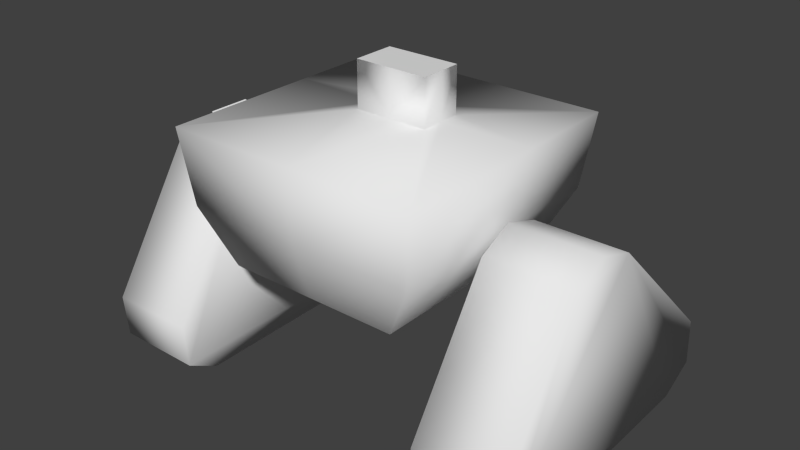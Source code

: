 # Source: Robot_Bunny_Legs.blend  (saved by Blender 2.78.0; exported with 4.5.12 LTS)
import bpy
from mathutils import Matrix  # noqa: F401  (used for matrix-valued properties, if any)

bpy.ops.wm.read_factory_settings(use_empty=True)
scene = bpy.context.scene
scene.name = 'Scene'

# ---- collections
col_collection_1 = bpy.data.collections.new('Collection 1'); scene.collection.children.link(col_collection_1)

# ---- world
world_world = bpy.data.worlds.new('World'); scene.world = world_world
world_world.color = (0.05088, 0.05088, 0.05088)
world_world.use_sun_shadow = False
world_world.sun_shadow_jitter_overblur = 0.0
world_world.cycles.sampling_method = 'NONE'
world_world.cycles.sample_map_resolution = 256

# ---- meshes
me_sphere_000 = bpy.data.meshes.new('Sphere.000')
me_sphere_000.from_pydata([(0.04951, 0.4037, 0.02881), (0.04951, 0.4037, -0.02881), (0.04951, 0.3426, 0.02881), (0.04951, 0.3426, -0.02881), (0.17, 0.3426, 0.1998), (0.17, 0.3426, -0.1421), (0.1557, 0.2452, 0.1914), (0.1557, 0.2452, -0.1338), (0.117, 0.1705, 0.1689), (0.117, 0.1705, -0.1113), (0.01901, 0.1292, 0.1119), (0.01901, 0.1292, -0.05428), (0.04951, 0.4037, -0.001835), (0.04951, 0.3426, -0.001835), (0.17, 0.3426, -0.006302), (0.1557, 0.2452, -0.005772), (0.117, 0.1705, -0.004338), (0.01901, 0.1292, -0.0007046), (0.1804, 0.2616, -0.000395), (0.1804, 0.2561, 0.09581), (0.1804, 0.2777, 0.04951), (0.298, 0.2561, 0.09581), (0.298, 0.2616, -0.0003951), (0.298, 0.2777, 0.04951), (0.1804, 0.00282, -0.1397), (0.1804, 0.08974, -0.1833), (0.1804, 0.029, -0.1874), (0.298, 0.08974, -0.1833), (0.298, 0.00282, -0.1397), (0.298, 0.029, -0.1874), (0.1804, 0.07727, 0.2111), (0.1804, -0.002263, 0.1636), (0.1804, 0.02039, 0.2063), (0.298, -0.002263, 0.1636), (0.298, 0.07727, 0.2111), (0.298, 0.02039, 0.2063), (0.1249, 0.2088, -0.01341), (0.1891, 0.2088, -0.01341), (0.1249, 0.1993, -0.009486), (0.1891, 0.1993, -0.009486), (0.1249, 0.1954, 2.052e-08), (0.1891, 0.1954, 1.605e-08), (0.1249, 0.1993, 0.009486), (0.1891, 0.1993, 0.009486), (0.1249, 0.2088, 0.01341), (0.1891, 0.2088, 0.01341), (0.1249, 0.2183, 0.009486), (0.1891, 0.2183, 0.009486), (0.1249, 0.2222, 2.158e-08), (0.1891, 0.2222, 1.823e-08), (0.1249, 0.2183, -0.009486), (0.1891, 0.2183, -0.009486), (-0.04951, 0.4037, 0.02881), (-0.04951, 0.4037, -0.02881), (-0.04951, 0.3426, 0.02881), (-0.04951, 0.3426, -0.02881), (-0.17, 0.3426, 0.1998), (-0.17, 0.3426, -0.1421), (-0.1557, 0.2452, 0.1914), (-0.1557, 0.2452, -0.1338), (-0.117, 0.1705, 0.1689), (-0.117, 0.1705, -0.1113), (-0.01901, 0.1292, 0.1119), (-0.01901, 0.1292, -0.05428), (-0.04951, 0.4037, -0.001835), (-0.04951, 0.3426, -0.001835), (-0.17, 0.3426, -0.006302), (-0.1557, 0.2452, -0.005772), (-0.117, 0.1705, -0.004338), (-0.01901, 0.1292, -0.0007046), (-0.1804, 0.2616, -0.000395), (-0.1804, 0.2561, 0.09581), (-0.1804, 0.2777, 0.04951), (-0.298, 0.2561, 0.09581), (-0.298, 0.2616, -0.0003951), (-0.298, 0.2777, 0.04951), (-0.1804, 0.00282, -0.1397), (-0.1804, 0.08974, -0.1833), (-0.1804, 0.029, -0.1874), (-0.298, 0.08974, -0.1833), (-0.298, 0.00282, -0.1397), (-0.298, 0.029, -0.1874), (-0.1804, 0.07727, 0.2111), (-0.1804, -0.002263, 0.1636), (-0.1804, 0.02039, 0.2063), (-0.298, -0.002263, 0.1636), (-0.298, 0.07727, 0.2111), (-0.298, 0.02039, 0.2063), (-0.2613, 0.2834, 0.06758), (-0.2613, 0.2834, -0.008517), (-0.2735, 0.2926, 0.05814), (-0.2735, 0.2926, 0.0009238), (-0.1249, 0.2088, -0.01341), (-0.1891, 0.2088, -0.01341), (-0.1249, 0.1993, -0.009486), (-0.1891, 0.1993, -0.009486), (-0.1249, 0.1954, 2.052e-08), (-0.1891, 0.1954, 1.605e-08), (-0.1249, 0.1993, 0.009486), (-0.1891, 0.1993, 0.009486), (-0.1249, 0.2088, 0.01341), (-0.1891, 0.2088, 0.01341), (-0.1249, 0.2183, 0.009486), (-0.1891, 0.2183, 0.009486), (-0.1249, 0.2222, 2.158e-08), (-0.1891, 0.2222, 1.823e-08), (-0.1249, 0.2183, -0.009486), (-0.1891, 0.2183, -0.009486), (0.0, 0.4037, -0.02881), (0.0, 0.3426, -0.02881), (0.0, 0.3426, 0.02881), (0.0, 0.3426, -0.1421), (0.0, 0.3426, 0.1998), (0.0, 0.2452, -0.1338), (0.0, 0.2452, 0.1914), (0.0, 0.1705, -0.1113), (0.0, 0.1705, 0.1689), (0.0, 0.1292, -0.05428), (0.0, 0.1292, 0.1119), (0.0, 0.1292, -0.0007046), (0.0, 0.4037, 0.02881)], [], [(108, 1, 3, 109), (109, 3, 5, 111), (111, 5, 7, 113), (13, 2, 4, 14), (113, 7, 9, 115), (14, 4, 6, 15), (115, 9, 11, 117), (15, 6, 8, 16), (119, 117, 11, 17), (16, 8, 10, 17), (9, 16, 17, 11), (118, 119, 17, 10), (7, 15, 16, 9), (5, 14, 15, 7), (3, 13, 14, 5), (1, 12, 13, 3), (24, 31, 32, 30, 19, 20, 18, 25, 26), (18, 22, 27, 25), (18, 20, 23, 22), (20, 19, 21, 23), (27, 22, 23, 21, 34, 35, 33, 28, 29), (27, 29, 26, 25), (29, 28, 24, 26), (30, 34, 21, 19), (30, 32, 35, 34), (32, 31, 33, 35), (24, 28, 33, 31), (12, 0, 2, 13), (36, 37, 39, 38), (38, 39, 41, 40), (40, 41, 43, 42), (42, 43, 45, 44), (44, 45, 47, 46), (46, 47, 49, 48), (39, 37, 51, 49, 47, 45, 43, 41), (48, 49, 51, 50), (50, 51, 37, 36), (36, 38, 40, 42, 44, 46, 48, 50), (0, 120, 110, 2), (8, 116, 118, 10), (6, 114, 116, 8), (4, 112, 114, 6), (2, 110, 112, 4), (108, 109, 55, 53), (109, 111, 57, 55), (111, 113, 59, 57), (65, 66, 56, 54), (113, 115, 61, 59), (66, 67, 58, 56), (115, 117, 63, 61), (67, 68, 60, 58), (119, 69, 63, 117), (68, 69, 62, 60), (61, 63, 69, 68), (118, 62, 69, 119), (59, 61, 68, 67), (57, 59, 67, 66), (55, 57, 66, 65), (53, 55, 65, 64), (76, 78, 77, 70, 72, 71, 82, 84, 83), (70, 77, 79, 74), (70, 74, 75, 72), (72, 75, 73, 71), (79, 81, 80, 85, 87, 86, 73, 75, 74), (79, 77, 78, 81), (81, 78, 76, 80), (82, 71, 73, 86), (82, 86, 87, 84), (84, 87, 85, 83), (76, 83, 85, 80), (64, 65, 54, 52), (88, 90, 91, 89), (92, 94, 95, 93), (94, 96, 97, 95), (96, 98, 99, 97), (98, 100, 101, 99), (100, 102, 103, 101), (102, 104, 105, 103), (95, 97, 99, 101, 103, 105, 107, 93), (104, 106, 107, 105), (106, 92, 93, 107), (92, 106, 104, 102, 100, 98, 96, 94), (52, 54, 110, 120), (60, 62, 118, 116), (58, 60, 116, 114), (56, 58, 114, 112), (54, 56, 112, 110), (53, 1, 0, 52)])
me_sphere_000.polygons.foreach_set('use_smooth', [1, 1, 1, 1, 1, 1, 1, 1, 1, 1, 1, 1, 1, 1, 1, 1, 1, 1, 1, 1, 1, 1, 1, 1, 1, 1, 1, 1, 1, 1, 1, 1, 1, 1, 1, 1, 1, 1, 1, 1, 1, 1, 1, 1, 1, 1, 1, 1, 1, 1, 1, 1, 1, 1, 1, 1, 1, 1, 1, 1, 1, 1, 1, 1, 1, 1, 1, 1, 1, 1, 1, 1, 1, 1, 1, 1, 1, 1, 1, 1, 1, 1, 1, 1, 1, 1, 1, 0])
_uv = me_sphere_000.uv_layers.new(name='UVMap')
_uv.uv.foreach_set('vector', [0.4763, 0.7372, 0.4586, 0.7372, 0.4586, 0.7153, 0.4763, 0.7153, 0.4763, 0.7153, 0.4586, 0.7153, 0.4155, 0.6748, 0.4763, 0.6748, 0.4763, 0.6748, 0.4155, 0.6748, 0.4207, 0.6399, 0.4763, 0.6399, 0.5046, 0.1302, 0.4975, 0.1208, 0.5363, 0.03424, 0.5438, 0.1171, 0.4763, 0.6399, 0.4207, 0.6399, 0.4345, 0.612, 0.4763, 0.612, 0.5438, 0.1171, 0.5363, 0.03424, 0.5824, 0.03424, 0.5803, 0.1133, 0.4763, 0.612, 0.4345, 0.612, 0.4695, 0.5869, 0.4763, 0.5869, 0.5803, 0.1133, 0.5824, 0.03424, 0.6214, 0.0472, 0.6092, 0.115, 0.6458, 0.1304, 0.6364, 0.1435, 0.6322, 0.1404, 0.6406, 0.1269, 0.6092, 0.115, 0.6214, 0.0472, 0.6646, 0.08948, 0.6406, 0.1269, 0.6042, 0.1435, 0.6092, 0.115, 0.6406, 0.1269, 0.6322, 0.1404, 0.6712, 0.09406, 0.6458, 0.1304, 0.6406, 0.1269, 0.6646, 0.08948, 0.5839, 0.1533, 0.5803, 0.1133, 0.6092, 0.115, 0.6042, 0.1435, 0.5564, 0.1692, 0.5438, 0.1171, 0.5803, 0.1133, 0.5839, 0.1533, 0.5095, 0.1369, 0.5046, 0.1302, 0.5438, 0.1171, 0.5564, 0.1692, 0.4994, 0.1498, 0.4922, 0.1462, 0.5046, 0.1302, 0.5095, 0.1369, 0.1202, 0.9379, 0.03007, 0.9981, 0.01286, 0.9996, 0.0004073, 0.9834, 0.0004073, 0.9074, 0.01014, 0.892, 0.02823, 0.8871, 0.1164, 0.9033, 0.1294, 0.9208, 0.3716, 0.8015, 0.3716, 0.8435, 0.282, 0.8435, 0.282, 0.8015, 0.3716, 0.8015, 0.3904, 0.8015, 0.3904, 0.8435, 0.3716, 0.8435, 0.0004073, 0.8015, 0.01865, 0.8015, 0.01865, 0.8435, 0.0004073, 0.8435, 0.7813, 0.8946, 0.6916, 0.8946, 0.6747, 0.8865, 0.6679, 0.8696, 0.6816, 0.7948, 0.6968, 0.7812, 0.7134, 0.7857, 0.7912, 0.8613, 0.7972, 0.8798, 0.282, 0.8435, 0.2602, 0.8435, 0.2602, 0.8015, 0.282, 0.8015, 0.2602, 0.8435, 0.2407, 0.8435, 0.2407, 0.8015, 0.2602, 0.8015, 0.09469, 0.8015, 0.09469, 0.8435, 0.01865, 0.8435, 0.01865, 0.8015, 0.09469, 0.8015, 0.1151, 0.8015, 0.1151, 0.8435, 0.09469, 0.8435, 0.1151, 0.8015, 0.1324, 0.8015, 0.1324, 0.8435, 0.1151, 0.8435, 0.2407, 0.8015, 0.2407, 0.8435, 0.1324, 0.8435, 0.1324, 0.8015, 0.4922, 0.1462, 0.4818, 0.141, 0.4975, 0.1208, 0.5046, 0.1302, 0.4305, 0.3805, 0.4535, 0.3805, 0.4535, 0.3841, 0.4305, 0.3841, 0.4305, 0.3841, 0.4535, 0.3841, 0.4535, 0.3878, 0.4305, 0.3878, 0.4305, 0.3878, 0.4535, 0.3878, 0.4535, 0.3915, 0.4305, 0.3915, 0.4305, 0.3915, 0.4535, 0.3915, 0.4535, 0.3951, 0.4305, 0.3951, 0.4305, 0.3658, 0.4535, 0.3658, 0.4535, 0.3694, 0.4305, 0.3694, 0.4305, 0.3694, 0.4535, 0.3694, 0.4535, 0.3731, 0.4305, 0.3731, 0.4253, 0.3985, 0.4253, 0.4022, 0.4227, 0.4048, 0.4191, 0.4048, 0.4165, 0.4022, 0.4165, 0.3985, 0.4191, 0.3959, 0.4227, 0.3959, 0.4305, 0.3731, 0.4535, 0.3731, 0.4535, 0.3768, 0.4305, 0.3768, 0.4305, 0.3768, 0.4535, 0.3768, 0.4535, 0.3805, 0.4305, 0.3805, 0.435, 0.4022, 0.4324, 0.4048, 0.4287, 0.4048, 0.4261, 0.4022, 0.4261, 0.3985, 0.4287, 0.3959, 0.4324, 0.3959, 0.435, 0.3985, 0.7539, 0.5778, 0.7362, 0.5778, 0.7362, 0.556, 0.7539, 0.556, 0.7781, 0.4321, 0.7362, 0.4321, 0.7362, 0.4069, 0.743, 0.4069, 0.7919, 0.46, 0.7362, 0.46, 0.7362, 0.4321, 0.7781, 0.4321, 0.797, 0.4949, 0.7362, 0.4949, 0.7362, 0.46, 0.7919, 0.46, 0.7539, 0.556, 0.7362, 0.556, 0.7362, 0.4949, 0.797, 0.4949, 0.4763, 0.7372, 0.4763, 0.7153, 0.494, 0.7153, 0.494, 0.7372, 0.4763, 0.7153, 0.4763, 0.6748, 0.537, 0.6748, 0.494, 0.7153, 0.4763, 0.6748, 0.4763, 0.6399, 0.5319, 0.6399, 0.537, 0.6748, 0.6987, 0.2607, 0.6954, 0.2202, 0.7737, 0.1965, 0.7099, 0.2635, 0.4763, 0.6399, 0.4763, 0.612, 0.5181, 0.612, 0.5319, 0.6399, 0.6954, 0.2202, 0.6853, 0.1855, 0.7569, 0.1548, 0.7737, 0.1965, 0.4763, 0.612, 0.4763, 0.5869, 0.4831, 0.5869, 0.5181, 0.612, 0.6853, 0.1855, 0.673, 0.1595, 0.7313, 0.124, 0.7569, 0.1548, 0.6458, 0.1304, 0.6509, 0.1343, 0.6405, 0.1468, 0.6364, 0.1435, 0.673, 0.1595, 0.6509, 0.1343, 0.6778, 0.09873, 0.7313, 0.124, 0.6482, 0.1748, 0.6405, 0.1468, 0.6509, 0.1343, 0.673, 0.1595, 0.6712, 0.09406, 0.6778, 0.09873, 0.6509, 0.1343, 0.6458, 0.1304, 0.6474, 0.1971, 0.6482, 0.1748, 0.673, 0.1595, 0.6853, 0.1855, 0.6425, 0.228, 0.6474, 0.1971, 0.6853, 0.1855, 0.6954, 0.2202, 0.6907, 0.2589, 0.6425, 0.228, 0.6954, 0.2202, 0.6987, 0.2607, 0.6828, 0.2732, 0.6907, 0.2589, 0.6987, 0.2607, 0.689, 0.2783, 0.9213, 0.925, 0.9273, 0.9435, 0.9114, 0.9583, 0.8217, 0.9583, 0.8048, 0.9503, 0.798, 0.9334, 0.8117, 0.8586, 0.8269, 0.8449, 0.8436, 0.8495, 0.3716, 0.8863, 0.282, 0.8863, 0.282, 0.8443, 0.3716, 0.8443, 0.3716, 0.8863, 0.3716, 0.8443, 0.3904, 0.8443, 0.3904, 0.8863, 0.0004073, 0.8863, 0.0004073, 0.8443, 0.01865, 0.8443, 0.01865, 0.8863, 0.2463, 0.9033, 0.2593, 0.9208, 0.25, 0.9379, 0.1599, 0.9981, 0.1427, 0.9996, 0.1303, 0.9834, 0.1303, 0.9074, 0.14, 0.892, 0.1581, 0.8871, 0.282, 0.8443, 0.282, 0.8863, 0.2602, 0.8863, 0.2602, 0.8443, 0.2602, 0.8443, 0.2602, 0.8863, 0.2407, 0.8863, 0.2407, 0.8443, 0.09469, 0.8863, 0.01865, 0.8863, 0.01865, 0.8443, 0.09469, 0.8443, 0.09469, 0.8863, 0.09469, 0.8443, 0.1151, 0.8443, 0.1151, 0.8863, 0.1151, 0.8863, 0.1151, 0.8443, 0.1324, 0.8443, 0.1324, 0.8863, 0.2407, 0.8863, 0.1324, 0.8863, 0.1324, 0.8443, 0.2407, 0.8443, 0.689, 0.2783, 0.6987, 0.2607, 0.7099, 0.2635, 0.698, 0.2857, 0.4767, 0.5128, 0.4728, 0.5155, 0.4587, 0.5095, 0.458, 0.5048, 0.4297, 0.3805, 0.4297, 0.3841, 0.4068, 0.3841, 0.4068, 0.3805, 0.4297, 0.3841, 0.4297, 0.3878, 0.4068, 0.3878, 0.4068, 0.3841, 0.4297, 0.3878, 0.4297, 0.3915, 0.4068, 0.3915, 0.4068, 0.3878, 0.4297, 0.3915, 0.4297, 0.3951, 0.4068, 0.3951, 0.4068, 0.3915, 0.4297, 0.3658, 0.4297, 0.3694, 0.4068, 0.3694, 0.4068, 0.3658, 0.4297, 0.3694, 0.4297, 0.3731, 0.4068, 0.3731, 0.4068, 0.3694, 0.4421, 0.4048, 0.4384, 0.4048, 0.4358, 0.4022, 0.4358, 0.3985, 0.4384, 0.3959, 0.4421, 0.3959, 0.4447, 0.3985, 0.4447, 0.4022, 0.4297, 0.3731, 0.4297, 0.3768, 0.4068, 0.3768, 0.4068, 0.3731, 0.4297, 0.3768, 0.4297, 0.3805, 0.4068, 0.3805, 0.4068, 0.3768, 0.4157, 0.4022, 0.4131, 0.4048, 0.4094, 0.4048, 0.4068, 0.4022, 0.4068, 0.3985, 0.4094, 0.3959, 0.4131, 0.3959, 0.4157, 0.3985, 0.7186, 0.5778, 0.7186, 0.556, 0.7362, 0.556, 0.7362, 0.5778, 0.6944, 0.4321, 0.7295, 0.4069, 0.7362, 0.4069, 0.7362, 0.4321, 0.6806, 0.46, 0.6944, 0.4321, 0.7362, 0.4321, 0.7362, 0.46, 0.6755, 0.4949, 0.6806, 0.46, 0.7362, 0.46, 0.7362, 0.4949, 0.7186, 0.556, 0.6755, 0.4949, 0.7362, 0.4949, 0.7362, 0.556, 0.0, 0.0, 0.0, 0.0, 0.0, 0.0, 0.0, 0.0])
me_sphere_000.use_remesh_preserve_volume = False
me_sphere_000.use_remesh_preserve_attributes = False
me_sphere_000.use_mirror_vertex_groups = False
me_sphere_000.update()

# ---- objects
ob_sphere_001 = bpy.data.objects.new('Sphere.001', me_sphere_000)

# ---- transforms, parenting, visibility, modifiers, constraints
ob_sphere_001.location = (0.0, 0.0, 0.0)
ob_sphere_001.rotation_euler = (1.571, -0.0, 0.0)
ob_sphere_001.show_all_edges = True
ob_sphere_001.lineart.crease_threshold = 0.0

# ---- collection membership
col_collection_1.objects.link(ob_sphere_001)

# ---- scene / render settings (as saved in the file)
scene.frame_start = 1; scene.frame_end = 250; scene.frame_set(321)
scene.render.engine = 'CYCLES'
scene.render.resolution_percentage = 50
scene.render.dither_intensity = 0.0
scene.cycles.use_denoising = False
scene.cycles.samples = 10
scene.cycles.sampling_pattern = 'TABULATED_SOBOL'
scene.cycles.light_sampling_threshold = 0.0
scene.cycles.use_adaptive_sampling = False
scene.cycles.use_light_tree = False
scene.cycles.blur_glossy = 0.0
scene.cycles.pixel_filter_type = 'GAUSSIAN'
scene.cycles.sample_clamp_indirect = 0.0
scene.view_settings.view_transform = 'Standard'
bpy.context.view_layer.update()

# ---- added for rendering (the .blend has no active camera and no usable light): camera, sun
cam_auto = bpy.data.cameras.new('AutoCamera')
cam_auto.lens = 50.0
cam_auto.sensor_width = 36.0
cam_auto.clip_end = 1000.0
ob_auto_camera = bpy.data.objects.new('AutoCamera', cam_auto)
scene.collection.objects.link(ob_auto_camera)
ob_auto_camera.location = (0.762302, -0.926613, 0.810582)
ob_auto_camera.rotation_euler = (1.09748, -7.21219e-08, 0.694738)
scene.camera = ob_auto_camera
light_auto_sun = bpy.data.lights.new('AutoSun', 'SUN')
light_auto_sun.energy = 3.0
light_auto_sun.angle = 0.0523599
ob_auto_sun = bpy.data.objects.new('AutoSun', light_auto_sun)
scene.collection.objects.link(ob_auto_sun)
ob_auto_sun.rotation_euler = (0.872665, 0.174533, 0.523599)
bpy.context.view_layer.update()
